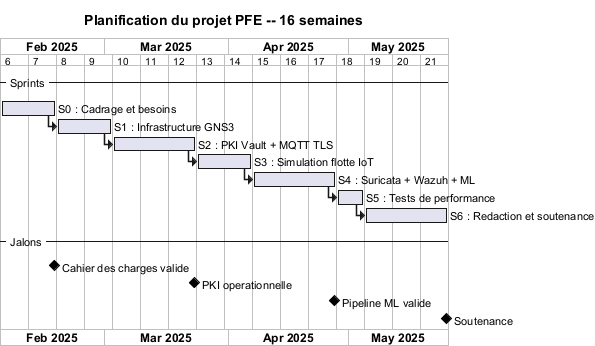

The diagram above was rendered by PlantUML. Its source (embedded in the PNG):
@startgantt
title Planification du projet PFE -- 16 semaines
printscale weekly
project starts 2025-02-03

-- Sprints --
[S0 : Cadrage et besoins] lasts 2 weeks
[S1 : Infrastructure GNS3] lasts 2 weeks
[S1 : Infrastructure GNS3] starts at [S0 : Cadrage et besoins]'s end
[S2 : PKI Vault + MQTT TLS] lasts 3 weeks
[S2 : PKI Vault + MQTT TLS] starts at [S1 : Infrastructure GNS3]'s end
[S3 : Simulation flotte IoT] lasts 2 weeks
[S3 : Simulation flotte IoT] starts at [S2 : PKI Vault + MQTT TLS]'s end
[S4 : Suricata + Wazuh + ML] lasts 3 weeks
[S4 : Suricata + Wazuh + ML] starts at [S3 : Simulation flotte IoT]'s end
[S5 : Tests de performance] lasts 1 week
[S5 : Tests de performance] starts at [S4 : Suricata + Wazuh + ML]'s end
[S6 : Redaction et soutenance] lasts 3 weeks
[S6 : Redaction et soutenance] starts at [S5 : Tests de performance]'s end

-- Jalons --
[Cahier des charges valide] happens at [S0 : Cadrage et besoins]'s end
[PKI operationnelle] happens at [S2 : PKI Vault + MQTT TLS]'s end
[Pipeline ML valide] happens at [S4 : Suricata + Wazuh + ML]'s end
[Soutenance] happens at [S6 : Redaction et soutenance]'s end

@endgantt